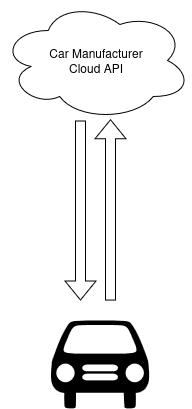

The diagram above was exported from draw.io. Its source (the exported page's mxGraphModel, read from the mxfile embedded in the PNG):
<mxGraphModel dx="1945" dy="1126" grid="1" gridSize="10" guides="1" tooltips="1" connect="1" arrows="1" fold="1" page="1" pageScale="1" pageWidth="850" pageHeight="1100" math="0" shadow="0">
  <root>
    <mxCell id="0" />
    <mxCell id="1" parent="0" />
    <mxCell id="kDmJCXZ-T7Dpuqi5_Cnn-1" value="" style="shape=mxgraph.signs.transportation.car_1;html=1;pointerEvents=1;fillColor=#000000;strokeColor=none;verticalLabelPosition=bottom;verticalAlign=top;align=center;" vertex="1" parent="1">
      <mxGeometry x="140" y="450" width="99" height="88" as="geometry" />
    </mxCell>
    <mxCell id="kDmJCXZ-T7Dpuqi5_Cnn-2" value="&lt;div&gt;Car Manufacturer&lt;/div&gt;&lt;div&gt;Cloud API&lt;/div&gt;" style="ellipse;shape=cloud;whiteSpace=wrap;html=1;" vertex="1" parent="1">
      <mxGeometry x="90" y="130" width="191" height="120" as="geometry" />
    </mxCell>
    <mxCell id="kDmJCXZ-T7Dpuqi5_Cnn-3" value="" style="shape=flexArrow;endArrow=classic;html=1;rounded=0;" edge="1" parent="1">
      <mxGeometry width="50" height="50" relative="1" as="geometry">
        <mxPoint x="200" y="430" as="sourcePoint" />
        <mxPoint x="200" y="248.68" as="targetPoint" />
      </mxGeometry>
    </mxCell>
    <mxCell id="kDmJCXZ-T7Dpuqi5_Cnn-4" value="" style="shape=flexArrow;endArrow=classic;html=1;rounded=0;" edge="1" parent="1">
      <mxGeometry width="50" height="50" relative="1" as="geometry">
        <mxPoint x="170" y="250" as="sourcePoint" />
        <mxPoint x="170" y="430" as="targetPoint" />
      </mxGeometry>
    </mxCell>
  </root>
</mxGraphModel>